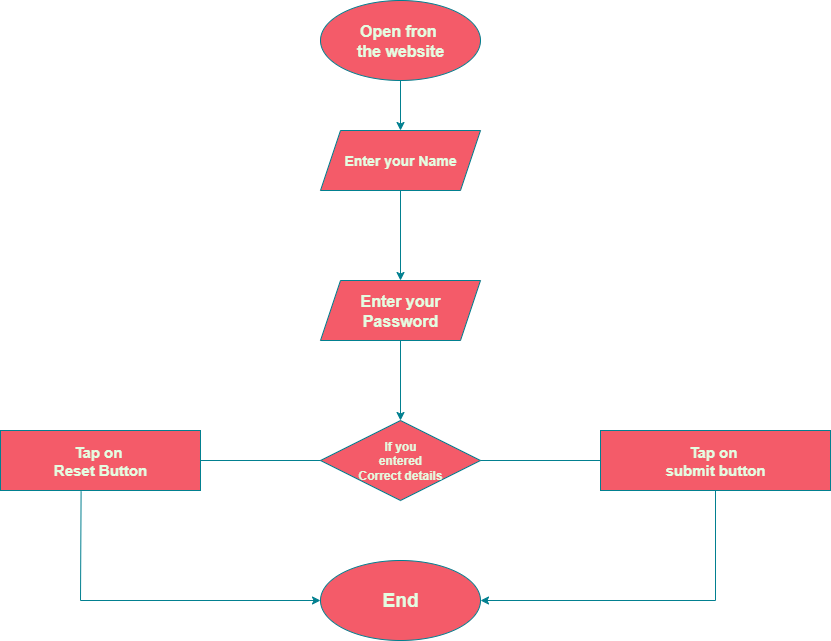

The diagram above was exported from draw.io. Its source (the exported page's mxGraphModel, read from the mxfile embedded in the PNG):
<mxGraphModel dx="1603" dy="811" grid="1" gridSize="10" guides="1" tooltips="1" connect="1" arrows="1" fold="1" page="1" pageScale="1" pageWidth="850" pageHeight="1100" math="0" shadow="0">
  <root>
    <mxCell id="0" />
    <mxCell id="1" parent="0" />
    <mxCell id="Hf5A6EJ6DCAPqAzRVVKH-1" value="&lt;b&gt;&lt;font style=&quot;font-size: 16px;&quot;&gt;Open fron&amp;nbsp;&lt;/font&gt;&lt;/b&gt;&lt;div&gt;&lt;b&gt;&lt;font style=&quot;font-size: 16px;&quot;&gt;the website&lt;/font&gt;&lt;/b&gt;&lt;/div&gt;" style="ellipse;whiteSpace=wrap;html=1;labelBackgroundColor=none;fillColor=#F45B69;strokeColor=#028090;fontColor=#E4FDE1;" vertex="1" parent="1">
      <mxGeometry x="320" y="30" width="160" height="80" as="geometry" />
    </mxCell>
    <mxCell id="Hf5A6EJ6DCAPqAzRVVKH-2" value="&lt;b&gt;&lt;font style=&quot;font-size: 14px;&quot;&gt;Enter your Name&lt;/font&gt;&lt;/b&gt;" style="shape=parallelogram;perimeter=parallelogramPerimeter;whiteSpace=wrap;html=1;fixedSize=1;labelBackgroundColor=none;fillColor=#F45B69;strokeColor=#028090;fontColor=#E4FDE1;" vertex="1" parent="1">
      <mxGeometry x="320" y="160" width="160" height="60" as="geometry" />
    </mxCell>
    <mxCell id="Hf5A6EJ6DCAPqAzRVVKH-3" value="&lt;font style=&quot;font-size: 16px;&quot;&gt;&lt;b&gt;Enter your&lt;/b&gt;&lt;/font&gt;&lt;div&gt;&lt;font style=&quot;font-size: 16px;&quot;&gt;&lt;b&gt;Password&lt;/b&gt;&lt;/font&gt;&lt;/div&gt;" style="shape=parallelogram;perimeter=parallelogramPerimeter;whiteSpace=wrap;html=1;fixedSize=1;labelBackgroundColor=none;fillColor=#F45B69;strokeColor=#028090;fontColor=#E4FDE1;" vertex="1" parent="1">
      <mxGeometry x="320" y="310" width="160" height="60" as="geometry" />
    </mxCell>
    <mxCell id="Hf5A6EJ6DCAPqAzRVVKH-4" value="&lt;b&gt;If you&lt;/b&gt;&lt;div&gt;&lt;b&gt;entered&lt;/b&gt;&lt;/div&gt;&lt;div&gt;&lt;b&gt;Correct details&lt;/b&gt;&lt;/div&gt;" style="rhombus;whiteSpace=wrap;html=1;labelBackgroundColor=none;fillColor=#F45B69;strokeColor=#028090;fontColor=#E4FDE1;" vertex="1" parent="1">
      <mxGeometry x="320" y="450" width="160" height="80" as="geometry" />
    </mxCell>
    <mxCell id="Hf5A6EJ6DCAPqAzRVVKH-5" value="&lt;b&gt;&lt;font style=&quot;font-size: 19px;&quot;&gt;End&lt;/font&gt;&lt;/b&gt;" style="ellipse;whiteSpace=wrap;html=1;labelBackgroundColor=none;fillColor=#F45B69;strokeColor=#028090;fontColor=#E4FDE1;" vertex="1" parent="1">
      <mxGeometry x="320" y="590" width="160" height="80" as="geometry" />
    </mxCell>
    <mxCell id="Hf5A6EJ6DCAPqAzRVVKH-6" value="" style="endArrow=classic;html=1;rounded=0;entryX=0.5;entryY=0;entryDx=0;entryDy=0;labelBackgroundColor=none;strokeColor=#028090;fontColor=default;" edge="1" parent="1" source="Hf5A6EJ6DCAPqAzRVVKH-1" target="Hf5A6EJ6DCAPqAzRVVKH-2">
      <mxGeometry width="50" height="50" relative="1" as="geometry">
        <mxPoint x="140" y="230" as="sourcePoint" />
        <mxPoint x="190" y="180" as="targetPoint" />
      </mxGeometry>
    </mxCell>
    <mxCell id="Hf5A6EJ6DCAPqAzRVVKH-7" value="" style="endArrow=classic;html=1;rounded=0;exitX=0.5;exitY=1;exitDx=0;exitDy=0;entryX=0.5;entryY=0;entryDx=0;entryDy=0;labelBackgroundColor=none;strokeColor=#028090;fontColor=default;" edge="1" parent="1" source="Hf5A6EJ6DCAPqAzRVVKH-2" target="Hf5A6EJ6DCAPqAzRVVKH-3">
      <mxGeometry width="50" height="50" relative="1" as="geometry">
        <mxPoint x="470" y="300" as="sourcePoint" />
        <mxPoint x="520" y="250" as="targetPoint" />
      </mxGeometry>
    </mxCell>
    <mxCell id="Hf5A6EJ6DCAPqAzRVVKH-8" value="" style="endArrow=classic;html=1;rounded=0;entryX=0.5;entryY=0;entryDx=0;entryDy=0;labelBackgroundColor=none;strokeColor=#028090;fontColor=default;" edge="1" parent="1" source="Hf5A6EJ6DCAPqAzRVVKH-3" target="Hf5A6EJ6DCAPqAzRVVKH-4">
      <mxGeometry width="50" height="50" relative="1" as="geometry">
        <mxPoint x="120" y="470" as="sourcePoint" />
        <mxPoint x="170" y="420" as="targetPoint" />
      </mxGeometry>
    </mxCell>
    <mxCell id="Hf5A6EJ6DCAPqAzRVVKH-9" value="" style="endArrow=classic;html=1;rounded=0;entryX=1;entryY=0.5;entryDx=0;entryDy=0;exitX=0.5;exitY=1;exitDx=0;exitDy=0;labelBackgroundColor=none;strokeColor=#028090;fontColor=default;" edge="1" parent="1" source="Hf5A6EJ6DCAPqAzRVVKH-11" target="Hf5A6EJ6DCAPqAzRVVKH-5">
      <mxGeometry width="50" height="50" relative="1" as="geometry">
        <mxPoint x="460" y="830" as="sourcePoint" />
        <mxPoint x="510" y="780" as="targetPoint" />
        <Array as="points">
          <mxPoint x="715" y="630" />
        </Array>
      </mxGeometry>
    </mxCell>
    <mxCell id="Hf5A6EJ6DCAPqAzRVVKH-10" value="&lt;b&gt;&lt;font style=&quot;font-size: 15px;&quot;&gt;Tap on&amp;nbsp;&lt;/font&gt;&lt;/b&gt;&lt;div&gt;&lt;b&gt;&lt;font style=&quot;font-size: 15px;&quot;&gt;Reset Button&lt;/font&gt;&lt;/b&gt;&lt;/div&gt;" style="rounded=0;whiteSpace=wrap;html=1;labelBackgroundColor=none;fillColor=#F45B69;strokeColor=#028090;fontColor=#E4FDE1;" vertex="1" parent="1">
      <mxGeometry y="460" width="200" height="60" as="geometry" />
    </mxCell>
    <mxCell id="Hf5A6EJ6DCAPqAzRVVKH-11" value="&lt;font style=&quot;font-size: 15px;&quot;&gt;&lt;b&gt;Tap on&amp;nbsp;&lt;/b&gt;&lt;/font&gt;&lt;div&gt;&lt;font style=&quot;font-size: 15px;&quot;&gt;&lt;b&gt;submit button&lt;/b&gt;&lt;/font&gt;&lt;/div&gt;" style="rounded=0;whiteSpace=wrap;html=1;labelBackgroundColor=none;fillColor=#F45B69;strokeColor=#028090;fontColor=#E4FDE1;" vertex="1" parent="1">
      <mxGeometry x="600" y="460" width="230" height="60" as="geometry" />
    </mxCell>
    <mxCell id="Hf5A6EJ6DCAPqAzRVVKH-12" value="" style="endArrow=none;html=1;rounded=0;exitX=1;exitY=0.5;exitDx=0;exitDy=0;entryX=0;entryY=0.5;entryDx=0;entryDy=0;labelBackgroundColor=none;strokeColor=#028090;fontColor=default;" edge="1" parent="1" source="Hf5A6EJ6DCAPqAzRVVKH-10" target="Hf5A6EJ6DCAPqAzRVVKH-4">
      <mxGeometry width="50" height="50" relative="1" as="geometry">
        <mxPoint x="150" y="640" as="sourcePoint" />
        <mxPoint x="200" y="590" as="targetPoint" />
        <Array as="points" />
      </mxGeometry>
    </mxCell>
    <mxCell id="Hf5A6EJ6DCAPqAzRVVKH-13" value="" style="endArrow=none;html=1;rounded=0;exitX=1;exitY=0.5;exitDx=0;exitDy=0;labelBackgroundColor=none;strokeColor=#028090;fontColor=default;" edge="1" parent="1" source="Hf5A6EJ6DCAPqAzRVVKH-4" target="Hf5A6EJ6DCAPqAzRVVKH-11">
      <mxGeometry width="50" height="50" relative="1" as="geometry">
        <mxPoint x="620" y="630" as="sourcePoint" />
        <mxPoint x="670" y="580" as="targetPoint" />
      </mxGeometry>
    </mxCell>
    <mxCell id="Hf5A6EJ6DCAPqAzRVVKH-14" value="" style="endArrow=classic;html=1;rounded=0;entryX=0;entryY=0.5;entryDx=0;entryDy=0;exitX=0.403;exitY=1.017;exitDx=0;exitDy=0;exitPerimeter=0;labelBackgroundColor=none;strokeColor=#028090;fontColor=default;" edge="1" parent="1" source="Hf5A6EJ6DCAPqAzRVVKH-10" target="Hf5A6EJ6DCAPqAzRVVKH-5">
      <mxGeometry width="50" height="50" relative="1" as="geometry">
        <mxPoint x="70" y="521" as="sourcePoint" />
        <mxPoint x="150" y="600" as="targetPoint" />
        <Array as="points">
          <mxPoint x="80" y="630" />
        </Array>
      </mxGeometry>
    </mxCell>
  </root>
</mxGraphModel>